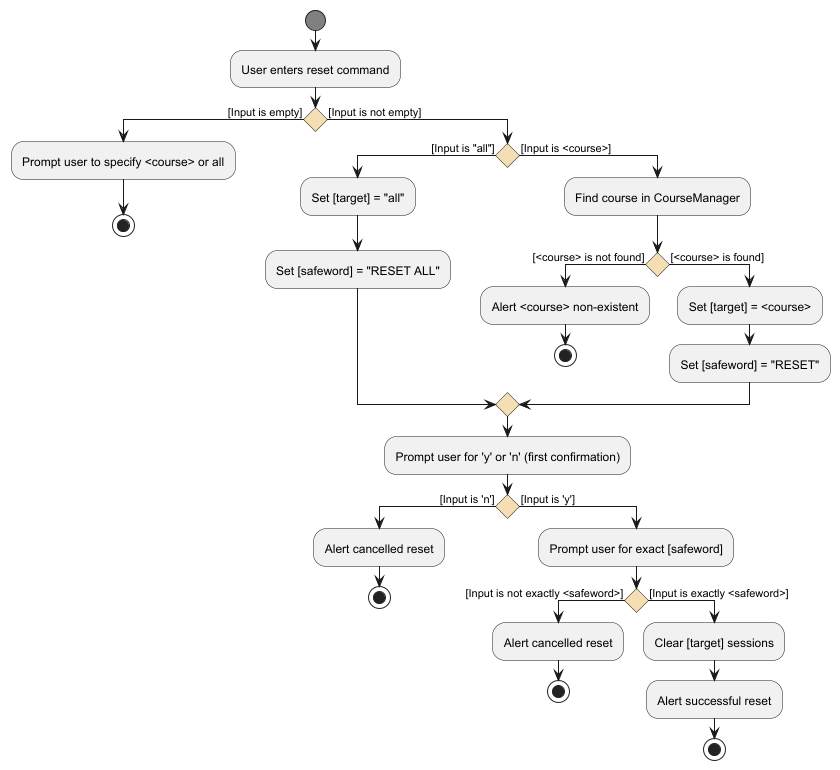

The diagram above was rendered by PlantUML. Its source (embedded in the PNG):
@startuml
'https://plantuml.com/activity-diagram-beta

skinparam ActivityStartColor #Gray
skinparam ActivityEndColor #Gray
skinparam ActivityDiamondBackgroundColor #Wheat
skinparam Padding 1
skinparam ParticipantPadding 1
skinparam BoxPadding 1
skinparam conditionStyle diamond

start

:User enters reset command;

if () then ([Input is empty])
    :Prompt user to specify <course> or all;
    stop
else ([Input is not empty])

if () then ([Input is "all"])
    :Set [target] = "all";
    :Set [safeword] = "RESET ALL";

else ([Input is <course>])
    :Find course in CourseManager;
    if () then ([<course> is not found])
        :Alert <course> non-existent;
        stop
    else ([<course> is found])
    :Set [target] = <course>;
    :Set [safeword] = "RESET";
    endif
endif

:Prompt user for 'y' or 'n' (first confirmation);

if () then ([Input is 'n'])
    :Alert cancelled reset;
    stop
else ([Input is 'y'])

:Prompt user for exact [safeword];

if () then ([Input is not exactly <safeword>])
    :Alert cancelled reset;
    stop
else ([Input is exactly <safeword>])

:Clear [target] sessions;
:Alert successful reset;

stop
@enduml